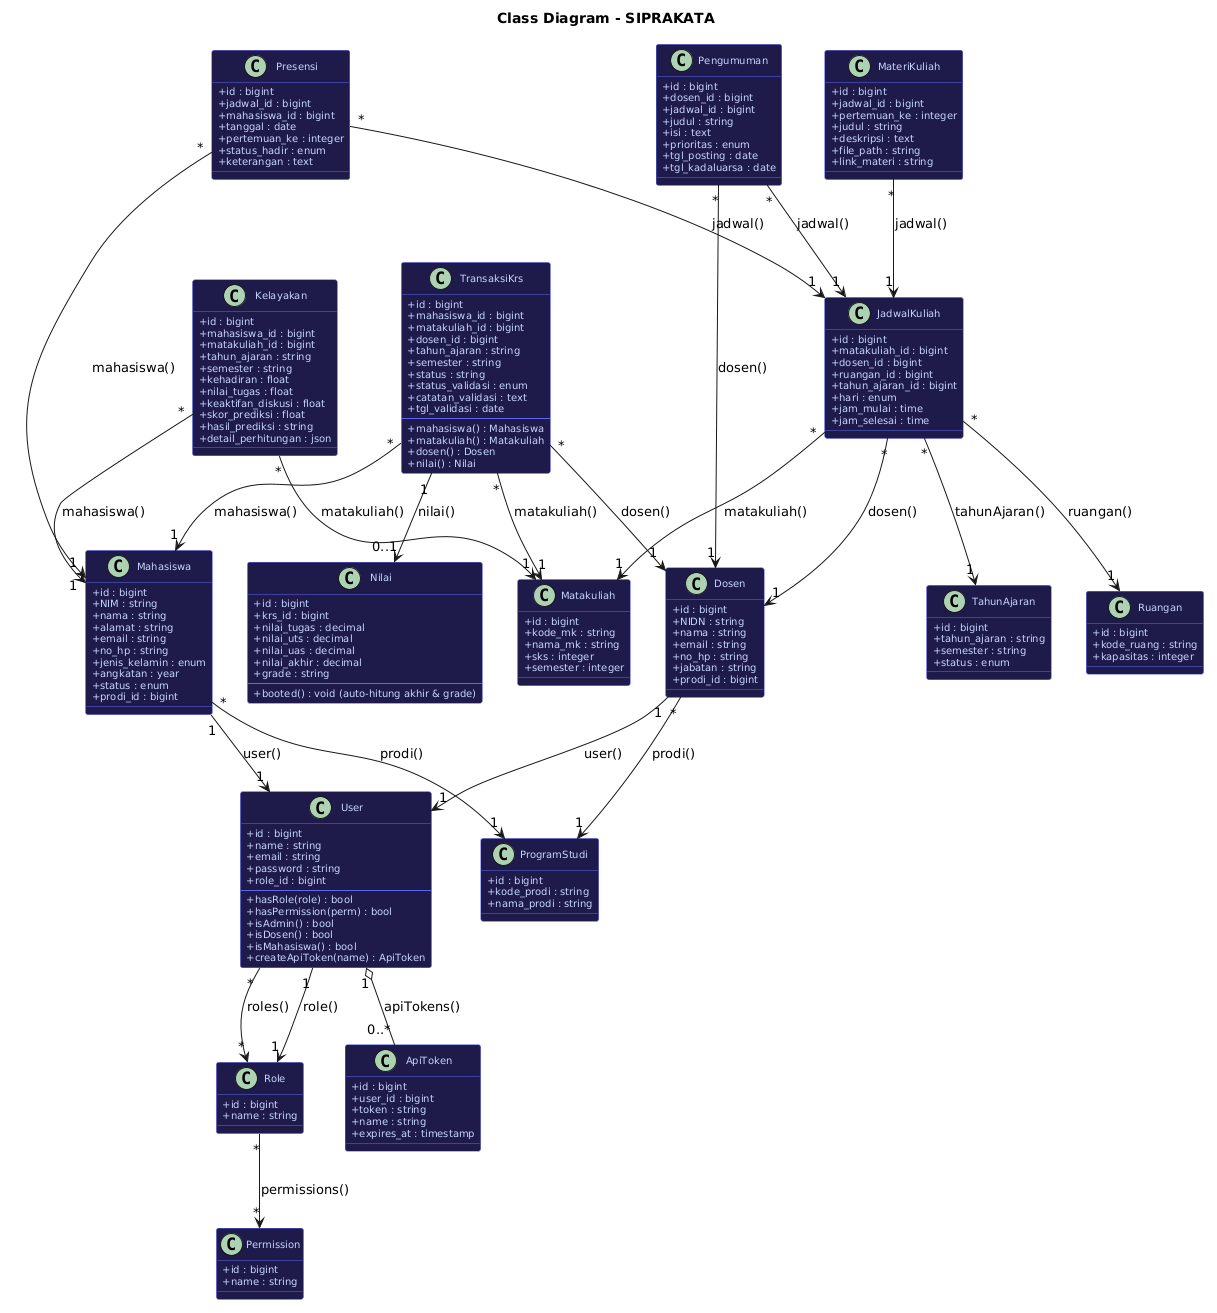

The diagram above was rendered by PlantUML. Its source (embedded in the PNG):
@startuml
title
    <b>Class Diagram - SIPRAKATA</b>
endtitle

skinparam classAttributeIconSize 0
skinparam classFontSize 12
skinparam classFontStyle bold
skinparam classAttributeFontSize 10
skinparam classAttributeFontStyle plain
skinparam classHeaderBackgroundColor #312E81
skinparam classHeaderFontColor white
skinparam classBackgroundColor #1E1B4B
skinparam classFontColor #E5E7EB
skinparam classAttributeFontColor #C7D2FE
skinparam classBorderColor #6366F1

class User {
  + id : bigint
  + name : string
  + email : string
  + password : string
  + role_id : bigint
  --
  + hasRole(role) : bool
  + hasPermission(perm) : bool
  + isAdmin() : bool
  + isDosen() : bool
  + isMahasiswa() : bool
  + createApiToken(name) : ApiToken
}

class Role {
  + id : bigint
  + name : string
}

class Permission {
  + id : bigint
  + name : string
}

class ApiToken {
  + id : bigint
  + user_id : bigint
  + token : string
  + name : string
  + expires_at : timestamp
}

class Mahasiswa {
  + id : bigint
  + NIM : string
  + nama : string
  + alamat : string
  + email : string
  + no_hp : string
  + jenis_kelamin : enum
  + angkatan : year
  + status : enum
  + prodi_id : bigint
}

class Dosen {
  + id : bigint
  + NIDN : string
  + nama : string
  + email : string
  + no_hp : string
  + jabatan : string
  + prodi_id : bigint
}

class ProgramStudi {
  + id : bigint
  + kode_prodi : string
  + nama_prodi : string
}

class TahunAjaran {
  + id : bigint
  + tahun_ajaran : string
  + semester : string
  + status : enum
}

class Ruangan {
  + id : bigint
  + kode_ruang : string
  + kapasitas : integer
}

class Matakuliah {
  + id : bigint
  + kode_mk : string
  + nama_mk : string
  + sks : integer
  + semester : integer
}

class TransaksiKrs {
  + id : bigint
  + mahasiswa_id : bigint
  + matakuliah_id : bigint
  + dosen_id : bigint
  + tahun_ajaran : string
  + semester : string
  + status : string
  + status_validasi : enum
  + catatan_validasi : text
  + tgl_validasi : date
  --
  + mahasiswa() : Mahasiswa
  + matakuliah() : Matakuliah
  + dosen() : Dosen
  + nilai() : Nilai
}

class JadwalKuliah {
  + id : bigint
  + matakuliah_id : bigint
  + dosen_id : bigint
  + ruangan_id : bigint
  + tahun_ajaran_id : bigint
  + hari : enum
  + jam_mulai : time
  + jam_selesai : time
}

class Presensi {
  + id : bigint
  + jadwal_id : bigint
  + mahasiswa_id : bigint
  + tanggal : date
  + pertemuan_ke : integer
  + status_hadir : enum
  + keterangan : text
}

class Nilai {
  + id : bigint
  + krs_id : bigint
  + nilai_tugas : decimal
  + nilai_uts : decimal
  + nilai_uas : decimal
  + nilai_akhir : decimal
  + grade : string
  --
  + booted() : void (auto-hitung akhir & grade)
}

class MateriKuliah {
  + id : bigint
  + jadwal_id : bigint
  + pertemuan_ke : integer
  + judul : string
  + deskripsi : text
  + file_path : string
  + link_materi : string
}

class Pengumuman {
  + id : bigint
  + dosen_id : bigint
  + jadwal_id : bigint
  + judul : string
  + isi : text
  + prioritas : enum
  + tgl_posting : date
  + tgl_kadaluarsa : date
}

class Kelayakan {
  + id : bigint
  + mahasiswa_id : bigint
  + matakuliah_id : bigint
  + tahun_ajaran : string
  + semester : string
  + kehadiran : float
  + nilai_tugas : float
  + keaktifan_diskusi : float
  + skor_prediksi : float
  + hasil_prediksi : string
  + detail_perhitungan : json
}

User "1" o-- "0..*" ApiToken : apiTokens()
User "1" --> "1" Role : role()
User "*" --> "*" Role : roles()
Role "*" --> "*" Permission : permissions()
Mahasiswa "1" --> "1" User : user()
Dosen "1" --> "1" User : user()
Mahasiswa "*" --> "1" ProgramStudi : prodi()
Dosen "*" --> "1" ProgramStudi : prodi()
TransaksiKrs "*" --> "1" Mahasiswa : mahasiswa()
TransaksiKrs "*" --> "1" Matakuliah : matakuliah()
TransaksiKrs "*" --> "1" Dosen : dosen()
TransaksiKrs "1" --> "0..1" Nilai : nilai()
JadwalKuliah "*" --> "1" Matakuliah : matakuliah()
JadwalKuliah "*" --> "1" Dosen : dosen()
JadwalKuliah "*" --> "1" Ruangan : ruangan()
JadwalKuliah "*" --> "1" TahunAjaran : tahunAjaran()
Presensi "*" --> "1" JadwalKuliah : jadwal()
Presensi "*" --> "1" Mahasiswa : mahasiswa()
MateriKuliah "*" --> "1" JadwalKuliah : jadwal()
Pengumuman "*" --> "1" Dosen : dosen()
Pengumuman "*" --> "1" JadwalKuliah : jadwal()
Kelayakan "*" --> "1" Mahasiswa : mahasiswa()
Kelayakan "*" --> "1" Matakuliah : matakuliah()
@enduml